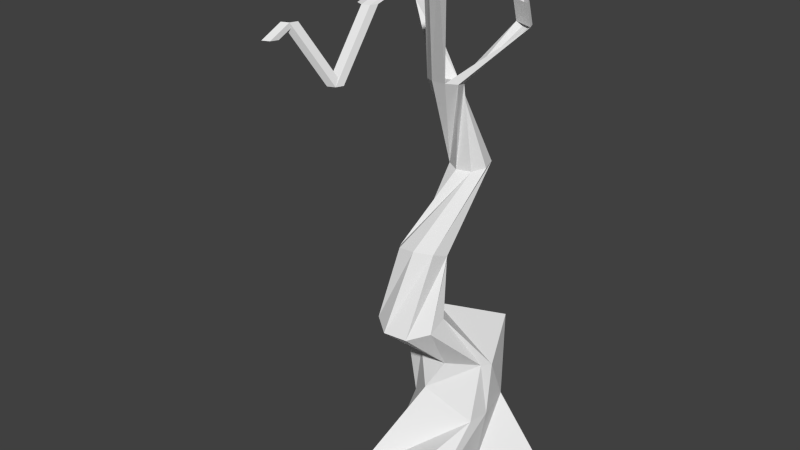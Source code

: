 # Source: Trunk6.blend  (saved by Blender 2.74.0; exported with 4.5.12 LTS)
import bpy
from mathutils import Matrix  # noqa: F401  (used for matrix-valued properties, if any)

bpy.ops.wm.read_factory_settings(use_empty=True)
scene = bpy.context.scene
scene.name = 'Scene'

# ---- collections
col_collection_1 = bpy.data.collections.new('Collection 1'); scene.collection.children.link(col_collection_1)

# ---- world
world_world = bpy.data.worlds.new('World'); scene.world = world_world
world_world.color = (0.05088, 0.05088, 0.05088)
world_world.use_sun_shadow = False
world_world.sun_shadow_jitter_overblur = 0.0
world_world.cycles.sampling_method = 'MANUAL'
world_world.cycles.sample_map_resolution = 256

# ---- meshes
me_circle = bpy.data.meshes.new('Circle')
me_circle.from_pydata([(-1.995e-09, 1.972, 0.0), (-1.504, 1.901, 0.0), (-0.9217, -0.3652, 0.0), (-0.8786, -1.598, 0.0), (1.066e-07, -2.692, 0.0), (0.8786, -1.598, 0.0), (0.8093, 0.1038, 0.0), (1.648, 1.079, 0.0), (-0.6658, 1.653, 1.16), (-0.9274, 0.9296, 1.281), (-0.6939, 0.08837, 1.168), (-0.1586, -0.2886, 1.666), (0.8201, -0.09554, 1.173), (0.8715, 0.3539, 1.158), (0.763, 0.997, 1.242), (0.2278, 1.374, 1.305), (-0.786, 1.209, 2.57), (-0.9291, 0.1411, 2.236), (-0.5453, 0.07577, 2.236), (0.1406, -0.06736, 2.236), (0.7268, 0.3164, 2.236), (0.8699, 0.4814, 2.236), (0.4861, 1.45, 2.768), (-0.1998, 1.593, 2.236), (-0.9329, -0.3735, 3.371), (-0.8751, -0.8344, 3.262), (-0.4999, -1.117, 3.179), (-0.02705, -1.055, 3.169), (0.2665, -0.6858, 3.239), (0.2087, -0.2249, 3.347), (-0.1665, 0.05746, 3.431), (-0.6394, -0.004076, 3.44), (-0.7096, -0.4129, 4.629), (-0.344, -0.4634, 4.682), (-0.03868, -0.2561, 4.629), (0.02742, 0.08759, 4.5), (-0.1844, 0.3664, 4.372), (-0.5501, 0.4169, 4.319), (-0.8554, 0.2096, 4.372), (-0.9215, -0.1341, 4.501), (-0.3756, 1.327, 5.668), (-0.2247, 1.599, 5.691), (-0.3109, 1.897, 5.72), (-0.5836, 2.047, 5.739), (-0.8832, 1.961, 5.735), (-1.034, 1.689, 5.712), (-0.9479, 1.391, 5.683), (-0.6752, 1.241, 5.665), (-0.4349, 1.099, 7.499), (-0.6534, 1.237, 7.467), (-0.9082, 1.184, 7.476), (-1.05, 0.9699, 7.522), (-0.9957, 0.7211, 7.577), (-0.7772, 0.583, 7.609), (-0.5225, 0.6364, 7.599), (-0.3807, 0.8501, 7.553), (-0.05994, 2.484, 8.406), (-0.239, 2.41, 8.406), (0.1933, 2.231, 8.406), (0.1192, 2.41, 8.406), (-0.1418, 2.463, 8.845), (-0.3209, 2.389, 8.845), (0.1115, 2.209, 8.845), (0.03728, 2.389, 8.845), (-1.87, 1.725, 8.736), (-1.87, 1.446, 8.736), (-0.1507, -0.497, 10.19), (0.0008725, -0.5598, 10.19), (0.1525, -0.497, 10.19), (0.2153, -0.3454, 10.19), (-0.4355, -1.769, 9.633), (-0.304, -1.824, 9.633), (-0.1724, -1.769, 9.633), (-0.1179, -1.638, 9.633), (-0.4201, -2.528, 8.458), (-0.2885, -2.473, 8.458), (-0.234, -2.342, 8.458), (-0.8952, -2.998, 9.514), (-0.7637, -2.944, 9.514), (-0.7092, -2.812, 9.514), (-3.07, 2.342, 8.483), (-3.07, 2.063, 8.483), (-1.039, -3.283, 9.259), (-0.9079, -3.228, 9.259), (-0.8534, -3.097, 9.259), (-0.03133, 1.25, 0.5126), (-0.3652, 0.9106, 0.5126), (-0.5035, 0.3616, 0.5126), (-0.3652, -0.107, 0.5126), (-0.03133, -0.5227, 0.5126), (0.3026, -0.107, 0.5126), (0.4409, 0.3616, 0.5126), (0.3026, 0.9106, 0.5126)], [], [(0, 8, 15), (7, 15, 14), (6, 14, 13), (5, 13, 12), (12, 11, 3), (11, 10, 2), (10, 9, 1), (1, 9, 8), (8, 16, 23), (15, 23, 22), (14, 22, 21), (13, 21, 20), (11, 12, 20), (11, 19, 18), (10, 18, 17), (9, 17, 16), (16, 24, 31), (23, 31, 30), (21, 22, 30), (20, 21, 29), (19, 20, 28), (19, 27, 26), (18, 26, 25), (17, 25, 24), (24, 32, 39), (31, 39, 38), (30, 38, 37), (29, 37, 36), (28, 36, 35), (27, 35, 34), (26, 34, 33), (25, 33, 32), (39, 32, 40), (38, 39, 47), (37, 38, 46), (36, 37, 45), (36, 44, 43), (35, 43, 42), (34, 42, 41), (33, 41, 40), (47, 40, 48), (46, 47, 55), (46, 54, 53), (45, 53, 52), (44, 52, 51), (43, 51, 50), (42, 50, 49), (40, 41, 49), (48, 56, 59), (55, 59, 58), (57, 56, 48), (54, 55, 48, 49), (57, 58, 62), (56, 60, 63), (59, 63, 62), (57, 61, 60), (50, 51, 65), (54, 69, 68), (53, 68, 67), (52, 67, 66), (54, 51, 66), (66, 70, 73), (68, 69, 73), (67, 68, 72), (67, 71, 70), (7, 0, 15), (6, 7, 14), (5, 6, 13), (4, 5, 12), (4, 12, 3), (3, 11, 2), (2, 10, 1), (0, 1, 8), (15, 8, 23), (14, 15, 22), (13, 14, 21), (12, 13, 20), (19, 11, 20), (10, 11, 18), (9, 10, 17), (8, 9, 16), (23, 16, 31), (22, 23, 30), (29, 21, 30), (28, 20, 29), (27, 19, 28), (18, 19, 26), (17, 18, 25), (16, 17, 24), (31, 24, 39), (30, 31, 38), (29, 30, 37), (28, 29, 36), (27, 28, 35), (26, 27, 34), (25, 26, 33), (24, 25, 32), (47, 39, 40), (46, 38, 47), (45, 37, 46), (44, 36, 45), (35, 36, 43), (34, 35, 42), (33, 34, 41), (32, 33, 40), (55, 47, 48), (54, 46, 55), (45, 46, 53), (44, 45, 52), (43, 44, 51), (42, 43, 50), (41, 42, 49), (48, 40, 49), (55, 48, 59), (54, 55, 58), (48, 49, 57), (61, 57, 62), (59, 56, 63), (58, 59, 62), (56, 57, 60), (49, 50, 64), (53, 54, 68), (52, 53, 67), (51, 52, 66), (69, 54, 66), (69, 66, 73), (72, 68, 73), (71, 67, 72), (66, 67, 70), (49, 51, 54), (65, 64, 50), (51, 50, 49), (51, 49, 65), (64, 65, 49), (72, 73, 76, 75), (71, 72, 75, 74), (75, 76, 79, 78), (74, 75, 78, 77), (65, 64, 80, 81), (78, 79, 84, 83), (77, 78, 83, 82), (0, 7, 92, 85), (7, 6, 91, 92), (6, 5, 90, 91), (5, 4, 89, 90), (4, 3, 88, 89), (3, 2, 87, 88), (2, 1, 86, 87), (1, 0, 85, 86), (86, 85, 92, 91, 90, 89, 88, 87)])
me_circle.use_remesh_preserve_volume = False
me_circle.use_remesh_preserve_attributes = False
me_circle.use_mirror_vertex_groups = False
me_circle.update()

# ---- objects
ob_circle = bpy.data.objects.new('Circle', me_circle)

# ---- transforms, parenting, visibility, modifiers, constraints
ob_circle.location = (0.0, 0.0, 0.0)
ob_circle.lineart.crease_threshold = 0.0

# ---- collection membership
col_collection_1.objects.link(ob_circle)

# ---- scene / render settings (as saved in the file)
scene.frame_start = 1; scene.frame_end = 250; scene.frame_set(1)
scene.render.engine = 'BLENDER_EEVEE_NEXT'
scene.render.resolution_percentage = 50
scene.render.dither_intensity = 0.0
scene.cycles.use_denoising = False
scene.cycles.samples = 10
scene.cycles.sampling_pattern = 'TABULATED_SOBOL'
scene.cycles.light_sampling_threshold = 0.0
scene.cycles.use_adaptive_sampling = False
scene.cycles.use_light_tree = False
scene.cycles.blur_glossy = 0.0
scene.cycles.pixel_filter_type = 'GAUSSIAN'
scene.cycles.sample_clamp_indirect = 0.0
scene.view_settings.view_transform = 'Standard'
bpy.context.view_layer.update()

# ---- added for rendering (the .blend has no active camera and no usable light): camera, sun
cam_auto = bpy.data.cameras.new('AutoCamera')
cam_auto.lens = 50.0
cam_auto.sensor_width = 36.0
cam_auto.clip_end = 1000.0
ob_auto_camera = bpy.data.objects.new('AutoCamera', cam_auto)
scene.collection.objects.link(ob_auto_camera)
ob_auto_camera.location = (10.9684, -14.4146, 14.4386)
ob_auto_camera.rotation_euler = (1.09748, -7.21219e-08, 0.694738)
scene.camera = ob_auto_camera
light_auto_sun = bpy.data.lights.new('AutoSun', 'SUN')
light_auto_sun.energy = 3.0
light_auto_sun.angle = 0.0523599
ob_auto_sun = bpy.data.objects.new('AutoSun', light_auto_sun)
scene.collection.objects.link(ob_auto_sun)
ob_auto_sun.rotation_euler = (0.872665, 0.174533, 0.523599)
bpy.context.view_layer.update()

